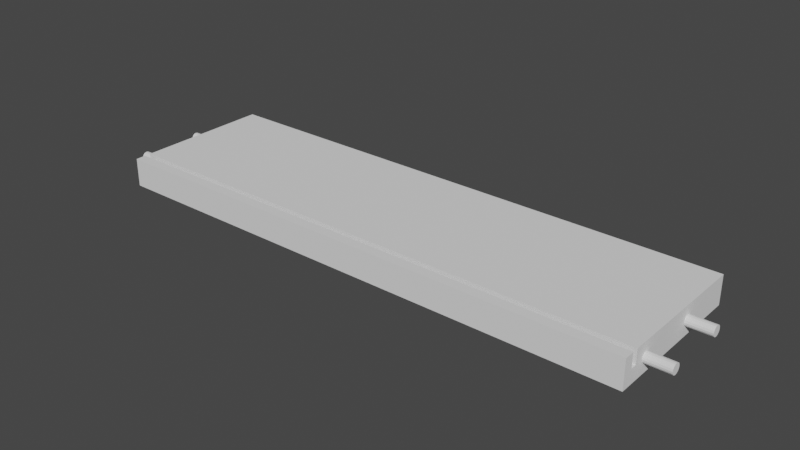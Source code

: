 # Source: drawerBack.blend  (saved by Blender 3.6.13; exported with 4.5.12 LTS)
import bpy
from mathutils import Matrix  # noqa: F401  (used for matrix-valued properties, if any)

bpy.ops.wm.read_factory_settings(use_empty=True)
scene = bpy.context.scene
scene.name = 'Scene'

# ---- collections
col_collection = bpy.data.collections.new('Collection'); scene.collection.children.link(col_collection)
col_holes = bpy.data.collections.new('Holes'); scene.collection.children.link(col_holes)

# ---- world
world_world = bpy.data.worlds.new('World'); scene.world = world_world
world_world.use_nodes = True; world_world.node_tree.nodes.clear()
_N = world_world.node_tree.nodes; _L = world_world.node_tree.links
n0 = _N.new('ShaderNodeOutputWorld'); n0.name = 'World Output'; n0.location = (300, 300)
n1 = _N.new('ShaderNodeBackground'); n1.name = 'Background'; n1.location = (10, 300)
n1.inputs[0].default_value = (0.05088, 0.05088, 0.05088, 1.0)
_L.new(n1.outputs[0], n0.inputs[0])
n0.is_active_output = True
world_world.color = (0.05088, 0.05088, 0.05088)
world_world.use_sun_shadow = False
world_world.sun_shadow_jitter_overblur = 0.0

# ---- meshes
me_cube_001 = bpy.data.meshes.new('Cube.001')
me_cube_001.from_pydata([(-0.133, -0.038, -0.007), (-0.133, -0.038, 0.007), (-0.133, 0.038, -0.007), (-0.133, 0.038, 0.007), (0.133, -0.038, -0.007), (0.133, -0.038, 0.007), (0.133, 0.038, -0.007), (0.133, 0.038, 0.007), (-0.133, -0.03, -0.007), (-0.133, -0.033, -0.007), (-0.133, -0.033, 0.007), (-0.133, -0.03, 0.007), (0.133, -0.033, -0.007), (0.133, -0.03, -0.007), (0.133, -0.03, 0.007), (0.133, -0.033, 0.007), (-0.133, -0.038, 0.0), (-0.133, 0.038, 0.0), (0.133, 0.038, 0.0), (0.133, -0.038, 0.0), (0.133, -0.03, 0.0), (0.133, -0.033, 0.0), (-0.133, -0.033, 0.0), (-0.133, -0.03, 0.0)], [], [(23, 11, 3, 17), (17, 3, 7, 18), (21, 15, 5, 19), (19, 5, 1, 16), (9, 12, 4, 0), (15, 10, 1, 5), (7, 3, 11, 14), (21, 22, 10, 15), (2, 6, 13, 8), (8, 13, 12, 9), (18, 7, 14, 20), (20, 23, 22, 21), (16, 1, 10, 22), (20, 14, 11, 23), (9, 22, 23, 8), (0, 16, 22, 9), (13, 20, 21, 12), (6, 18, 20, 13), (4, 19, 16, 0), (12, 21, 19, 4), (2, 17, 18, 6), (8, 23, 17, 2)])
_uv = me_cube_001.uv_layers.new(name='UVMap')
_uv.uv.foreach_set('vector', [0.5, 0.1667, 0.625, 0.1667, 0.625, 0.25, 0.5, 0.25, 0.5, 0.25, 0.625, 0.25, 0.625, 0.5, 0.5, 0.5, 0.5, 0.6667, 0.625, 0.6667, 0.625, 0.75, 0.5, 0.75, 0.5, 0.75, 0.625, 0.75, 0.625, 1.0, 0.5, 1.0, 0.125, 0.6667, 0.375, 0.6667, 0.375, 0.75, 0.125, 0.75, 0.625, 0.6667, 0.875, 0.6667, 0.875, 0.75, 0.625, 0.75, 0.625, 0.5, 0.875, 0.5, 0.875, 0.5833, 0.625, 0.5833, 0.5, 0.6667, 0.5, 0.08333, 0.875, 0.6667, 0.625, 0.6667, 0.125, 0.5, 0.375, 0.5, 0.375, 0.5833, 0.125, 0.5833, 0.125, 0.5833, 0.375, 0.5833, 0.375, 0.6667, 0.125, 0.6667, 0.5, 0.5, 0.625, 0.5, 0.625, 0.5833, 0.5, 0.5833, 0.5, 0.5833, 0.5, 0.1667, 0.5, 0.08333, 0.5, 0.6667, 0.5, 0.0, 0.625, 0.0, 0.625, 0.08333, 0.5, 0.08333, 0.5, 0.5833, 0.625, 0.5833, 0.875, 0.5833, 0.5, 0.1667, 0.375, 0.08333, 0.5, 0.08333, 0.5, 0.1667, 0.375, 0.1667, 0.375, 0.0, 0.5, 0.0, 0.5, 0.08333, 0.375, 0.08333, 0.375, 0.5833, 0.5, 0.5833, 0.5, 0.6667, 0.375, 0.6667, 0.375, 0.5, 0.5, 0.5, 0.5, 0.5833, 0.375, 0.5833, 0.375, 0.75, 0.5, 0.75, 0.5, 1.0, 0.375, 1.0, 0.375, 0.6667, 0.5, 0.6667, 0.5, 0.75, 0.375, 0.75, 0.375, 0.25, 0.5, 0.25, 0.5, 0.5, 0.375, 0.5, 0.375, 0.1667, 0.5, 0.1667, 0.5, 0.25, 0.375, 0.25])
me_cube_001.update()
me_cylinder = bpy.data.meshes.new('Cylinder')
me_cylinder.from_pydata([(0.0, 0.0025, -0.015), (0.0, 0.0025, 0.015), (0.0009567, 0.00231, -0.015), (0.0009567, 0.00231, 0.015), (0.001768, 0.001768, -0.015), (0.001768, 0.001768, 0.015), (0.00231, 0.0009567, -0.015), (0.00231, 0.0009567, 0.015), (0.0025, 0.0, -0.015), (0.0025, 0.0, 0.015), (0.00231, -0.0009567, -0.015), (0.00231, -0.0009567, 0.015), (0.001768, -0.001768, -0.015), (0.001768, -0.001768, 0.015), (0.0009567, -0.00231, -0.015), (0.0009567, -0.00231, 0.015), (0.0, -0.0025, -0.015), (0.0, -0.0025, 0.015), (-0.0009567, -0.00231, -0.015), (-0.0009567, -0.00231, 0.015), (-0.001768, -0.001768, -0.015), (-0.001768, -0.001768, 0.015), (-0.00231, -0.0009567, -0.015), (-0.00231, -0.0009567, 0.015), (-0.0025, 0.0, -0.015), (-0.0025, 0.0, 0.015), (-0.00231, 0.0009567, -0.015), (-0.00231, 0.0009567, 0.015), (-0.001768, 0.001768, -0.015), (-0.001768, 0.001768, 0.015), (-0.0009567, 0.00231, -0.015), (-0.0009567, 0.00231, 0.015)], [], [(0, 1, 3, 2), (2, 3, 5, 4), (4, 5, 7, 6), (6, 7, 9, 8), (8, 9, 11, 10), (10, 11, 13, 12), (12, 13, 15, 14), (14, 15, 17, 16), (16, 17, 19, 18), (18, 19, 21, 20), (20, 21, 23, 22), (22, 23, 25, 24), (24, 25, 27, 26), (26, 27, 29, 28), (3, 1, 31, 29, 27, 25, 23, 21, 19, 17, 15, 13, 11, 9, 7, 5), (28, 29, 31, 30), (30, 31, 1, 0), (0, 2, 4, 6, 8, 10, 12, 14, 16, 18, 20, 22, 24, 26, 28, 30)])
_uv = me_cylinder.uv_layers.new(name='UVMap')
_uv.uv.foreach_set('vector', [1.0, 0.5, 1.0, 1.0, 0.9375, 1.0, 0.9375, 0.5, 0.9375, 0.5, 0.9375, 1.0, 0.875, 1.0, 0.875, 0.5, 0.875, 0.5, 0.875, 1.0, 0.8125, 1.0, 0.8125, 0.5, 0.8125, 0.5, 0.8125, 1.0, 0.75, 1.0, 0.75, 0.5, 0.75, 0.5, 0.75, 1.0, 0.6875, 1.0, 0.6875, 0.5, 0.6875, 0.5, 0.6875, 1.0, 0.625, 1.0, 0.625, 0.5, 0.625, 0.5, 0.625, 1.0, 0.5625, 1.0, 0.5625, 0.5, 0.5625, 0.5, 0.5625, 1.0, 0.5, 1.0, 0.5, 0.5, 0.5, 0.5, 0.5, 1.0, 0.4375, 1.0, 0.4375, 0.5, 0.4375, 0.5, 0.4375, 1.0, 0.375, 1.0, 0.375, 0.5, 0.375, 0.5, 0.375, 1.0, 0.3125, 1.0, 0.3125, 0.5, 0.3125, 0.5, 0.3125, 1.0, 0.25, 1.0, 0.25, 0.5, 0.25, 0.5, 0.25, 1.0, 0.1875, 1.0, 0.1875, 0.5, 0.1875, 0.5, 0.1875, 1.0, 0.125, 1.0, 0.125, 0.5, 0.3418, 0.4717, 0.25, 0.49, 0.1582, 0.4717, 0.08029, 0.4197, 0.02827, 0.3418, 0.01, 0.25, 0.02827, 0.1582, 0.08029, 0.08029, 0.1582, 0.02827, 0.25, 0.01, 0.3418, 0.02827, 0.4197, 0.08029, 0.4717, 0.1582, 0.49, 0.25, 0.4717, 0.3418, 0.4197, 0.4197, 0.125, 0.5, 0.125, 1.0, 0.0625, 1.0, 0.0625, 0.5, 0.0625, 0.5, 0.0625, 1.0, 0.0, 1.0, 0.0, 0.5, 0.75, 0.49, 0.8418, 0.4717, 0.9197, 0.4197, 0.9717, 0.3418, 0.99, 0.25, 0.9717, 0.1582, 0.9197, 0.08029, 0.8418, 0.02827, 0.75, 0.01, 0.6582, 0.02827, 0.5803, 0.08029, 0.5283, 0.1582, 0.51, 0.25, 0.5283, 0.3418, 0.5803, 0.4197, 0.6582, 0.4717])
me_cylinder.update()
me_cylinder_001 = bpy.data.meshes.new('Cylinder.001')
me_cylinder_001.from_pydata([(0.0, 0.0025, -0.015), (0.0, 0.0025, 0.015), (0.0009567, 0.00231, -0.015), (0.0009567, 0.00231, 0.015), (0.001768, 0.001768, -0.015), (0.001768, 0.001768, 0.015), (0.00231, 0.0009567, -0.015), (0.00231, 0.0009567, 0.015), (0.0025, 0.0, -0.015), (0.0025, 0.0, 0.015), (0.00231, -0.0009567, -0.015), (0.00231, -0.0009567, 0.015), (0.001768, -0.001768, -0.015), (0.001768, -0.001768, 0.015), (0.0009567, -0.00231, -0.015), (0.0009567, -0.00231, 0.015), (0.0, -0.0025, -0.015), (0.0, -0.0025, 0.015), (-0.0009567, -0.00231, -0.015), (-0.0009567, -0.00231, 0.015), (-0.001768, -0.001768, -0.015), (-0.001768, -0.001768, 0.015), (-0.00231, -0.0009567, -0.015), (-0.00231, -0.0009567, 0.015), (-0.0025, 0.0, -0.015), (-0.0025, 0.0, 0.015), (-0.00231, 0.0009567, -0.015), (-0.00231, 0.0009567, 0.015), (-0.001768, 0.001768, -0.015), (-0.001768, 0.001768, 0.015), (-0.0009567, 0.00231, -0.015), (-0.0009567, 0.00231, 0.015)], [], [(0, 1, 3, 2), (2, 3, 5, 4), (4, 5, 7, 6), (6, 7, 9, 8), (8, 9, 11, 10), (10, 11, 13, 12), (12, 13, 15, 14), (14, 15, 17, 16), (16, 17, 19, 18), (18, 19, 21, 20), (20, 21, 23, 22), (22, 23, 25, 24), (24, 25, 27, 26), (26, 27, 29, 28), (3, 1, 31, 29, 27, 25, 23, 21, 19, 17, 15, 13, 11, 9, 7, 5), (28, 29, 31, 30), (30, 31, 1, 0), (0, 2, 4, 6, 8, 10, 12, 14, 16, 18, 20, 22, 24, 26, 28, 30)])
_uv = me_cylinder_001.uv_layers.new(name='UVMap')
_uv.uv.foreach_set('vector', [1.0, 0.5, 1.0, 1.0, 0.9375, 1.0, 0.9375, 0.5, 0.9375, 0.5, 0.9375, 1.0, 0.875, 1.0, 0.875, 0.5, 0.875, 0.5, 0.875, 1.0, 0.8125, 1.0, 0.8125, 0.5, 0.8125, 0.5, 0.8125, 1.0, 0.75, 1.0, 0.75, 0.5, 0.75, 0.5, 0.75, 1.0, 0.6875, 1.0, 0.6875, 0.5, 0.6875, 0.5, 0.6875, 1.0, 0.625, 1.0, 0.625, 0.5, 0.625, 0.5, 0.625, 1.0, 0.5625, 1.0, 0.5625, 0.5, 0.5625, 0.5, 0.5625, 1.0, 0.5, 1.0, 0.5, 0.5, 0.5, 0.5, 0.5, 1.0, 0.4375, 1.0, 0.4375, 0.5, 0.4375, 0.5, 0.4375, 1.0, 0.375, 1.0, 0.375, 0.5, 0.375, 0.5, 0.375, 1.0, 0.3125, 1.0, 0.3125, 0.5, 0.3125, 0.5, 0.3125, 1.0, 0.25, 1.0, 0.25, 0.5, 0.25, 0.5, 0.25, 1.0, 0.1875, 1.0, 0.1875, 0.5, 0.1875, 0.5, 0.1875, 1.0, 0.125, 1.0, 0.125, 0.5, 0.3418, 0.4717, 0.25, 0.49, 0.1582, 0.4717, 0.08029, 0.4197, 0.02827, 0.3418, 0.01, 0.25, 0.02827, 0.1582, 0.08029, 0.08029, 0.1582, 0.02827, 0.25, 0.01, 0.3418, 0.02827, 0.4197, 0.08029, 0.4717, 0.1582, 0.49, 0.25, 0.4717, 0.3418, 0.4197, 0.4197, 0.125, 0.5, 0.125, 1.0, 0.0625, 1.0, 0.0625, 0.5, 0.0625, 0.5, 0.0625, 1.0, 0.0, 1.0, 0.0, 0.5, 0.75, 0.49, 0.8418, 0.4717, 0.9197, 0.4197, 0.9717, 0.3418, 0.99, 0.25, 0.9717, 0.1582, 0.9197, 0.08029, 0.8418, 0.02827, 0.75, 0.01, 0.6582, 0.02827, 0.5803, 0.08029, 0.5283, 0.1582, 0.51, 0.25, 0.5283, 0.3418, 0.5803, 0.4197, 0.6582, 0.4717])
me_cylinder_001.update()
me_cylinder_002 = bpy.data.meshes.new('Cylinder.002')
me_cylinder_002.from_pydata([(0.0, 0.0025, -0.015), (0.0, 0.0025, 0.015), (0.0009567, 0.00231, -0.015), (0.0009567, 0.00231, 0.015), (0.001768, 0.001768, -0.015), (0.001768, 0.001768, 0.015), (0.00231, 0.0009567, -0.015), (0.00231, 0.0009567, 0.015), (0.0025, 0.0, -0.015), (0.0025, 0.0, 0.015), (0.00231, -0.0009567, -0.015), (0.00231, -0.0009567, 0.015), (0.001768, -0.001768, -0.015), (0.001768, -0.001768, 0.015), (0.0009567, -0.00231, -0.015), (0.0009567, -0.00231, 0.015), (0.0, -0.0025, -0.015), (0.0, -0.0025, 0.015), (-0.0009567, -0.00231, -0.015), (-0.0009567, -0.00231, 0.015), (-0.001768, -0.001768, -0.015), (-0.001768, -0.001768, 0.015), (-0.00231, -0.0009567, -0.015), (-0.00231, -0.0009567, 0.015), (-0.0025, 0.0, -0.015), (-0.0025, 0.0, 0.015), (-0.00231, 0.0009567, -0.015), (-0.00231, 0.0009567, 0.015), (-0.001768, 0.001768, -0.015), (-0.001768, 0.001768, 0.015), (-0.0009567, 0.00231, -0.015), (-0.0009567, 0.00231, 0.015)], [], [(0, 1, 3, 2), (2, 3, 5, 4), (4, 5, 7, 6), (6, 7, 9, 8), (8, 9, 11, 10), (10, 11, 13, 12), (12, 13, 15, 14), (14, 15, 17, 16), (16, 17, 19, 18), (18, 19, 21, 20), (20, 21, 23, 22), (22, 23, 25, 24), (24, 25, 27, 26), (26, 27, 29, 28), (3, 1, 31, 29, 27, 25, 23, 21, 19, 17, 15, 13, 11, 9, 7, 5), (28, 29, 31, 30), (30, 31, 1, 0), (0, 2, 4, 6, 8, 10, 12, 14, 16, 18, 20, 22, 24, 26, 28, 30)])
_uv = me_cylinder_002.uv_layers.new(name='UVMap')
_uv.uv.foreach_set('vector', [1.0, 0.5, 1.0, 1.0, 0.9375, 1.0, 0.9375, 0.5, 0.9375, 0.5, 0.9375, 1.0, 0.875, 1.0, 0.875, 0.5, 0.875, 0.5, 0.875, 1.0, 0.8125, 1.0, 0.8125, 0.5, 0.8125, 0.5, 0.8125, 1.0, 0.75, 1.0, 0.75, 0.5, 0.75, 0.5, 0.75, 1.0, 0.6875, 1.0, 0.6875, 0.5, 0.6875, 0.5, 0.6875, 1.0, 0.625, 1.0, 0.625, 0.5, 0.625, 0.5, 0.625, 1.0, 0.5625, 1.0, 0.5625, 0.5, 0.5625, 0.5, 0.5625, 1.0, 0.5, 1.0, 0.5, 0.5, 0.5, 0.5, 0.5, 1.0, 0.4375, 1.0, 0.4375, 0.5, 0.4375, 0.5, 0.4375, 1.0, 0.375, 1.0, 0.375, 0.5, 0.375, 0.5, 0.375, 1.0, 0.3125, 1.0, 0.3125, 0.5, 0.3125, 0.5, 0.3125, 1.0, 0.25, 1.0, 0.25, 0.5, 0.25, 0.5, 0.25, 1.0, 0.1875, 1.0, 0.1875, 0.5, 0.1875, 0.5, 0.1875, 1.0, 0.125, 1.0, 0.125, 0.5, 0.3418, 0.4717, 0.25, 0.49, 0.1582, 0.4717, 0.08029, 0.4197, 0.02827, 0.3418, 0.01, 0.25, 0.02827, 0.1582, 0.08029, 0.08029, 0.1582, 0.02827, 0.25, 0.01, 0.3418, 0.02827, 0.4197, 0.08029, 0.4717, 0.1582, 0.49, 0.25, 0.4717, 0.3418, 0.4197, 0.4197, 0.125, 0.5, 0.125, 1.0, 0.0625, 1.0, 0.0625, 0.5, 0.0625, 0.5, 0.0625, 1.0, 0.0, 1.0, 0.0, 0.5, 0.75, 0.49, 0.8418, 0.4717, 0.9197, 0.4197, 0.9717, 0.3418, 0.99, 0.25, 0.9717, 0.1582, 0.9197, 0.08029, 0.8418, 0.02827, 0.75, 0.01, 0.6582, 0.02827, 0.5803, 0.08029, 0.5283, 0.1582, 0.51, 0.25, 0.5283, 0.3418, 0.5803, 0.4197, 0.6582, 0.4717])
me_cylinder_002.update()
me_cylinder_003 = bpy.data.meshes.new('Cylinder.003')
me_cylinder_003.from_pydata([(0.0, 0.0025, -0.015), (0.0, 0.0025, 0.015), (0.0009567, 0.00231, -0.015), (0.0009567, 0.00231, 0.015), (0.001768, 0.001768, -0.015), (0.001768, 0.001768, 0.015), (0.00231, 0.0009567, -0.015), (0.00231, 0.0009567, 0.015), (0.0025, 0.0, -0.015), (0.0025, 0.0, 0.015), (0.00231, -0.0009567, -0.015), (0.00231, -0.0009567, 0.015), (0.001768, -0.001768, -0.015), (0.001768, -0.001768, 0.015), (0.0009567, -0.00231, -0.015), (0.0009567, -0.00231, 0.015), (0.0, -0.0025, -0.015), (0.0, -0.0025, 0.015), (-0.0009567, -0.00231, -0.015), (-0.0009567, -0.00231, 0.015), (-0.001768, -0.001768, -0.015), (-0.001768, -0.001768, 0.015), (-0.00231, -0.0009567, -0.015), (-0.00231, -0.0009567, 0.015), (-0.0025, 0.0, -0.015), (-0.0025, 0.0, 0.015), (-0.00231, 0.0009567, -0.015), (-0.00231, 0.0009567, 0.015), (-0.001768, 0.001768, -0.015), (-0.001768, 0.001768, 0.015), (-0.0009567, 0.00231, -0.015), (-0.0009567, 0.00231, 0.015)], [], [(0, 1, 3, 2), (2, 3, 5, 4), (4, 5, 7, 6), (6, 7, 9, 8), (8, 9, 11, 10), (10, 11, 13, 12), (12, 13, 15, 14), (14, 15, 17, 16), (16, 17, 19, 18), (18, 19, 21, 20), (20, 21, 23, 22), (22, 23, 25, 24), (24, 25, 27, 26), (26, 27, 29, 28), (3, 1, 31, 29, 27, 25, 23, 21, 19, 17, 15, 13, 11, 9, 7, 5), (28, 29, 31, 30), (30, 31, 1, 0), (0, 2, 4, 6, 8, 10, 12, 14, 16, 18, 20, 22, 24, 26, 28, 30)])
_uv = me_cylinder_003.uv_layers.new(name='UVMap')
_uv.uv.foreach_set('vector', [1.0, 0.5, 1.0, 1.0, 0.9375, 1.0, 0.9375, 0.5, 0.9375, 0.5, 0.9375, 1.0, 0.875, 1.0, 0.875, 0.5, 0.875, 0.5, 0.875, 1.0, 0.8125, 1.0, 0.8125, 0.5, 0.8125, 0.5, 0.8125, 1.0, 0.75, 1.0, 0.75, 0.5, 0.75, 0.5, 0.75, 1.0, 0.6875, 1.0, 0.6875, 0.5, 0.6875, 0.5, 0.6875, 1.0, 0.625, 1.0, 0.625, 0.5, 0.625, 0.5, 0.625, 1.0, 0.5625, 1.0, 0.5625, 0.5, 0.5625, 0.5, 0.5625, 1.0, 0.5, 1.0, 0.5, 0.5, 0.5, 0.5, 0.5, 1.0, 0.4375, 1.0, 0.4375, 0.5, 0.4375, 0.5, 0.4375, 1.0, 0.375, 1.0, 0.375, 0.5, 0.375, 0.5, 0.375, 1.0, 0.3125, 1.0, 0.3125, 0.5, 0.3125, 0.5, 0.3125, 1.0, 0.25, 1.0, 0.25, 0.5, 0.25, 0.5, 0.25, 1.0, 0.1875, 1.0, 0.1875, 0.5, 0.1875, 0.5, 0.1875, 1.0, 0.125, 1.0, 0.125, 0.5, 0.3418, 0.4717, 0.25, 0.49, 0.1582, 0.4717, 0.08029, 0.4197, 0.02827, 0.3418, 0.01, 0.25, 0.02827, 0.1582, 0.08029, 0.08029, 0.1582, 0.02827, 0.25, 0.01, 0.3418, 0.02827, 0.4197, 0.08029, 0.4717, 0.1582, 0.49, 0.25, 0.4717, 0.3418, 0.4197, 0.4197, 0.125, 0.5, 0.125, 1.0, 0.0625, 1.0, 0.0625, 0.5, 0.0625, 0.5, 0.0625, 1.0, 0.0, 1.0, 0.0, 0.5, 0.75, 0.49, 0.8418, 0.4717, 0.9197, 0.4197, 0.9717, 0.3418, 0.99, 0.25, 0.9717, 0.1582, 0.9197, 0.08029, 0.8418, 0.02827, 0.75, 0.01, 0.6582, 0.02827, 0.5803, 0.08029, 0.5283, 0.1582, 0.51, 0.25, 0.5283, 0.3418, 0.5803, 0.4197, 0.6582, 0.4717])
me_cylinder_003.update()

# ---- objects
ob_cube = bpy.data.objects.new('Cube', me_cube_001)
ob_cylinder = bpy.data.objects.new('Cylinder', me_cylinder)
ob_cylinder_001 = bpy.data.objects.new('Cylinder.001', me_cylinder_001)
ob_cylinder_002 = bpy.data.objects.new('Cylinder.002', me_cylinder_002)
ob_cylinder_003 = bpy.data.objects.new('Cylinder.003', me_cylinder_003)

# ---- transforms, parenting, visibility, modifiers, constraints
ob_cube.location = (0.0, 0.0, 0.0)
_m = ob_cube.modifiers.new('Boolean', 'BOOLEAN')
_m.collection = col_holes
_m.operand_type = 'COLLECTION'
ob_cylinder.location = (-0.13, -0.023, 0.0)
ob_cylinder.rotation_euler = (-0.0, 1.571, 0.0)
ob_cylinder_001.location = (-0.13, 0.009, 0.0)
ob_cylinder_001.rotation_euler = (-0.0, 1.571, 0.0)
ob_cylinder_002.location = (0.13, -0.023, 0.0)
ob_cylinder_002.rotation_euler = (-0.0, 1.571, 0.0)
ob_cylinder_003.location = (0.13, 0.009, 0.0)
ob_cylinder_003.rotation_euler = (-0.0, 1.571, 0.0)

# ---- collection membership
col_collection.objects.link(ob_cube)
col_holes.objects.link(ob_cylinder)
col_holes.objects.link(ob_cylinder_001)
col_holes.objects.link(ob_cylinder_002)
col_holes.objects.link(ob_cylinder_003)

# ---- scene / render settings (as saved in the file)
scene.frame_start = 1; scene.frame_end = 250; scene.frame_set(1)
scene.render.engine = 'BLENDER_EEVEE_NEXT'
scene.cycles.sampling_pattern = 'TABULATED_SOBOL'
scene.view_settings.view_transform = 'Filmic'
bpy.context.view_layer.update()

# ---- added for rendering (the .blend has no active camera and no usable light): camera, sun
cam_auto = bpy.data.cameras.new('AutoCamera')
cam_auto.lens = 50.0
cam_auto.sensor_width = 36.0
cam_auto.clip_end = 1000.0
ob_auto_camera = bpy.data.objects.new('AutoCamera', cam_auto)
scene.collection.objects.link(ob_auto_camera)
ob_auto_camera.location = (0.277678, -0.333214, 0.222143)
ob_auto_camera.rotation_euler = (1.09748, -7.21219e-08, 0.694738)
scene.camera = ob_auto_camera
light_auto_sun = bpy.data.lights.new('AutoSun', 'SUN')
light_auto_sun.energy = 3.0
light_auto_sun.angle = 0.0523599
ob_auto_sun = bpy.data.objects.new('AutoSun', light_auto_sun)
scene.collection.objects.link(ob_auto_sun)
ob_auto_sun.rotation_euler = (0.872665, 0.174533, 0.523599)
bpy.context.view_layer.update()
